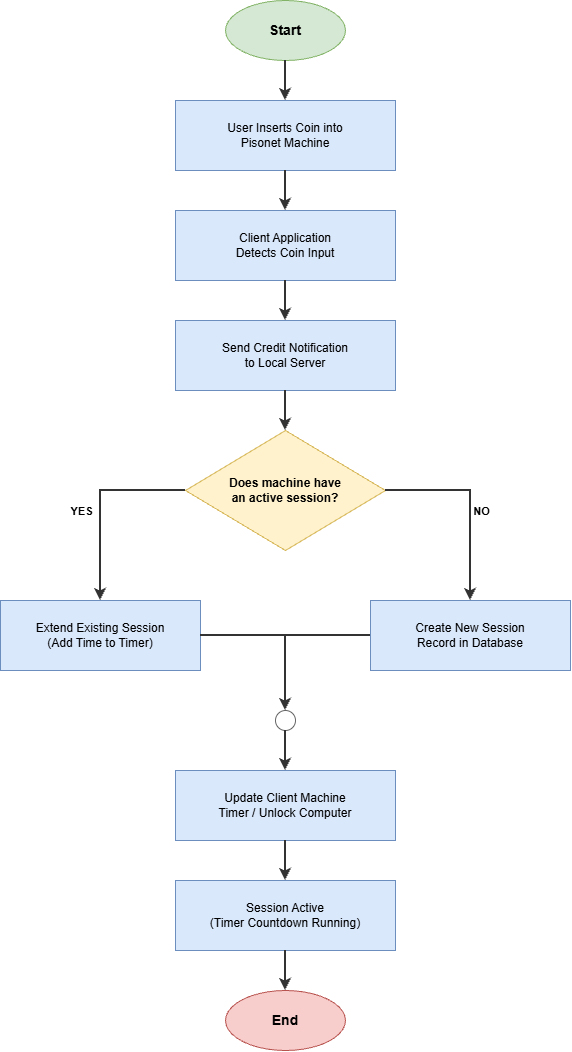

The diagram above was exported from draw.io. Its source (the exported page's mxGraphModel, read from the mxfile embedded in the PNG):
<mxGraphModel dx="1974" dy="1142" grid="1" gridSize="10" guides="1" tooltips="1" connect="1" arrows="1" fold="1" page="1" pageScale="1" pageWidth="850" pageHeight="1100" math="0" shadow="0">
  <root>
    <mxCell id="0" />
    <mxCell id="1" parent="0" />
    <mxCell id="start" parent="1" style="ellipse;whiteSpace=wrap;html=1;fillColor=#d5e8d4;strokeColor=#82b366;fontStyle=1;fontSize=14;" value="Start" vertex="1">
      <mxGeometry height="60" width="120" x="325" y="40" as="geometry" />
    </mxCell>
    <mxCell id="step1" parent="1" style="rounded=0;whiteSpace=wrap;html=1;fillColor=#dae8fc;strokeColor=#6c8ebf;fontSize=12;" value="User Inserts Coin into&#10;Pisonet Machine" vertex="1">
      <mxGeometry height="70" width="220" x="275" y="140" as="geometry" />
    </mxCell>
    <mxCell id="step2" parent="1" style="rounded=0;whiteSpace=wrap;html=1;fillColor=#dae8fc;strokeColor=#6c8ebf;fontSize=12;" value="Client Application&#10;Detects Coin Input" vertex="1">
      <mxGeometry height="70" width="220" x="275" y="250" as="geometry" />
    </mxCell>
    <mxCell id="step3" parent="1" style="rounded=0;whiteSpace=wrap;html=1;fillColor=#dae8fc;strokeColor=#6c8ebf;fontSize=12;" value="Send Credit Notification&#10;to Local Server" vertex="1">
      <mxGeometry height="70" width="220" x="275" y="360" as="geometry" />
    </mxCell>
    <mxCell id="decision" parent="1" style="rhombus;whiteSpace=wrap;html=1;fillColor=#fff2cc;strokeColor=#d6b656;fontSize=12;fontStyle=1;" value="Does machine have&#10;an active session?" vertex="1">
      <mxGeometry height="120" width="200" x="285" y="470" as="geometry" />
    </mxCell>
    <mxCell id="yes_branch" parent="1" style="rounded=0;whiteSpace=wrap;html=1;fillColor=#dae8fc;strokeColor=#6c8ebf;fontSize=12;" value="Extend Existing Session&#10;(Add Time to Timer)" vertex="1">
      <mxGeometry height="70" width="200" x="100" y="640" as="geometry" />
    </mxCell>
    <mxCell id="no_branch" parent="1" style="rounded=0;whiteSpace=wrap;html=1;fillColor=#dae8fc;strokeColor=#6c8ebf;fontSize=12;" value="Create New Session&#10;Record in Database" vertex="1">
      <mxGeometry height="70" width="200" x="470" y="640" as="geometry" />
    </mxCell>
    <mxCell id="merge" parent="1" style="ellipse;whiteSpace=wrap;html=1;fillColor=#ffffff;strokeColor=#666666;" value="" vertex="1">
      <mxGeometry height="20" width="20" x="375" y="750" as="geometry" />
    </mxCell>
    <mxCell id="step4" parent="1" style="rounded=0;whiteSpace=wrap;html=1;fillColor=#dae8fc;strokeColor=#6c8ebf;fontSize=12;" value="Update Client Machine&#10;Timer / Unlock Computer" vertex="1">
      <mxGeometry height="70" width="220" x="275" y="810" as="geometry" />
    </mxCell>
    <mxCell id="step5" parent="1" style="rounded=0;whiteSpace=wrap;html=1;fillColor=#dae8fc;strokeColor=#6c8ebf;fontSize=12;" value="Session Active&#10;(Timer Countdown Running)" vertex="1">
      <mxGeometry height="70" width="220" x="275" y="920" as="geometry" />
    </mxCell>
    <mxCell id="end" parent="1" style="ellipse;whiteSpace=wrap;html=1;fillColor=#f8cecc;strokeColor=#b85450;fontStyle=1;fontSize=14;" value="End" vertex="1">
      <mxGeometry height="60" width="120" x="325" y="1030" as="geometry" />
    </mxCell>
    <mxCell id="a1" edge="1" parent="1" source="start" style="edgeStyle=orthogonalEdgeStyle;rounded=0;html=1;endArrow=classic;strokeColor=#333333;strokeWidth=2;" target="step1">
      <mxGeometry relative="1" as="geometry" />
    </mxCell>
    <mxCell id="a2" edge="1" parent="1" source="step1" style="edgeStyle=orthogonalEdgeStyle;rounded=0;html=1;endArrow=classic;strokeColor=#333333;strokeWidth=2;" target="step2">
      <mxGeometry relative="1" as="geometry" />
    </mxCell>
    <mxCell id="a3" edge="1" parent="1" source="step2" style="edgeStyle=orthogonalEdgeStyle;rounded=0;html=1;endArrow=classic;strokeColor=#333333;strokeWidth=2;" target="step3">
      <mxGeometry relative="1" as="geometry" />
    </mxCell>
    <mxCell id="a4" edge="1" parent="1" source="step3" style="edgeStyle=orthogonalEdgeStyle;rounded=0;html=1;endArrow=classic;strokeColor=#333333;strokeWidth=2;" target="decision">
      <mxGeometry relative="1" as="geometry" />
    </mxCell>
    <mxCell id="a5" edge="1" parent="1" source="decision" style="edgeStyle=orthogonalEdgeStyle;rounded=0;html=1;endArrow=classic;strokeColor=#333333;strokeWidth=2;exitX=0;exitY=0.5;exitDx=0;exitDy=0;entryX=0.5;entryY=0;entryDx=0;entryDy=0;" target="yes_branch">
      <mxGeometry relative="1" as="geometry">
        <Array as="points">
          <mxPoint x="200" y="530" />
        </Array>
      </mxGeometry>
    </mxCell>
    <mxCell id="label_yes" parent="1" style="edgeLabel;html=1;align=center;verticalAlign=middle;resizable=0;points=[];fontSize=11;fontStyle=1;" value="YES" vertex="1">
      <mxGeometry relative="1" x="-0.2" as="geometry">
        <mxPoint x="180" y="550" as="offset" />
      </mxGeometry>
    </mxCell>
    <mxCell id="a6" edge="1" parent="1" source="decision" style="edgeStyle=orthogonalEdgeStyle;rounded=0;html=1;endArrow=classic;strokeColor=#333333;strokeWidth=2;exitX=1;exitY=0.5;exitDx=0;exitDy=0;entryX=0.5;entryY=0;entryDx=0;entryDy=0;" target="no_branch">
      <mxGeometry relative="1" as="geometry">
        <Array as="points">
          <mxPoint x="570" y="530" />
        </Array>
      </mxGeometry>
    </mxCell>
    <mxCell id="label_no" parent="1" style="edgeLabel;html=1;align=center;verticalAlign=middle;resizable=0;points=[];fontSize=11;fontStyle=1;" value="NO" vertex="1">
      <mxGeometry relative="1" x="-0.2" as="geometry">
        <mxPoint x="580" y="550" as="offset" />
      </mxGeometry>
    </mxCell>
    <mxCell id="a7" edge="1" parent="1" source="yes_branch" style="edgeStyle=orthogonalEdgeStyle;rounded=0;html=1;endArrow=classic;strokeColor=#333333;strokeWidth=2;" target="merge">
      <mxGeometry relative="1" as="geometry" />
    </mxCell>
    <mxCell id="a8" edge="1" parent="1" source="no_branch" style="edgeStyle=orthogonalEdgeStyle;rounded=0;html=1;endArrow=classic;strokeColor=#333333;strokeWidth=2;" target="merge">
      <mxGeometry relative="1" as="geometry" />
    </mxCell>
    <mxCell id="a9" edge="1" parent="1" source="merge" style="edgeStyle=orthogonalEdgeStyle;rounded=0;html=1;endArrow=classic;strokeColor=#333333;strokeWidth=2;" target="step4">
      <mxGeometry relative="1" as="geometry" />
    </mxCell>
    <mxCell id="a10" edge="1" parent="1" source="step4" style="edgeStyle=orthogonalEdgeStyle;rounded=0;html=1;endArrow=classic;strokeColor=#333333;strokeWidth=2;" target="step5">
      <mxGeometry relative="1" as="geometry" />
    </mxCell>
    <mxCell id="a11" edge="1" parent="1" source="step5" style="edgeStyle=orthogonalEdgeStyle;rounded=0;html=1;endArrow=classic;strokeColor=#333333;strokeWidth=2;" target="end">
      <mxGeometry relative="1" as="geometry" />
    </mxCell>
  </root>
</mxGraphModel>